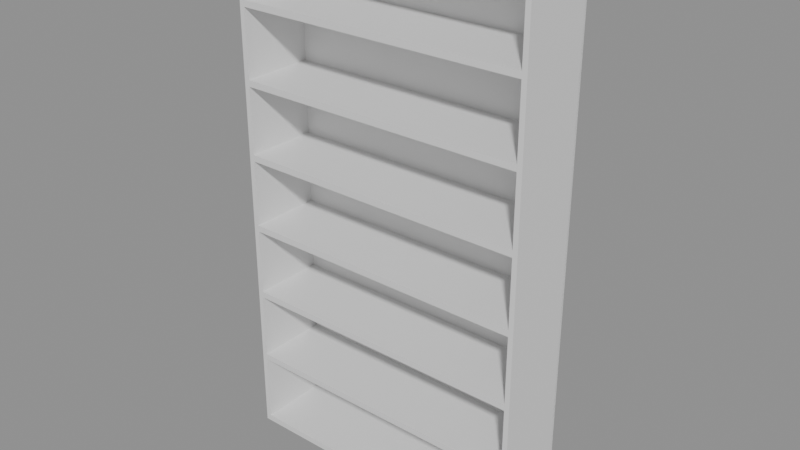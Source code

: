 # Source: e1210_after.blend  (saved by Blender 5.2.44; exported with 4.5.12 LTS)
import bpy
from mathutils import Matrix  # noqa: F401  (used for matrix-valued properties, if any)

bpy.ops.wm.read_factory_settings(use_empty=True)
scene = bpy.context.scene
scene.name = 'Scene'

# ---- materials (node trees are filled in below, after node groups)
mat_madera_roble = bpy.data.materials.new('Madera_Roble')

# ---- material node trees
mat_madera_roble.use_nodes = True; mat_madera_roble.node_tree.nodes.clear()
_N = mat_madera_roble.node_tree.nodes; _L = mat_madera_roble.node_tree.links
n0 = _N.new('ShaderNodeBsdfPrincipled'); n0.name = 'Principled BSDF'; n0.location = (-200, 100)
n0.inputs[3].default_value = 1.45
n0.inputs[10].default_value = 0.005
n1 = _N.new('ShaderNodeOutputMaterial'); n1.name = 'Material Output'; n1.location = (200, 100)
_L.new(n0.outputs[0], n1.inputs[0])
n1.is_active_output = True

# ---- meshes
me_estanteriaprincipal_lat_izq_mesh = bpy.data.meshes.new('EstanteriaPrincipal_Lat_Izq_mesh')
me_estanteriaprincipal_lat_izq_mesh.from_pydata([(0.0, 0.0, 0.0), (0.02, 0.0, 0.0), (0.02, 0.3, 0.0), (0.0, 0.3, 0.0), (0.0, 0.0, 2.1), (0.02, 0.0, 2.1), (0.02, 0.3, 2.1), (0.0, 0.3, 2.1)], [], [(0, 1, 2, 3), (4, 5, 6, 7), (0, 1, 5, 4), (1, 2, 6, 5), (2, 3, 7, 6), (3, 0, 4, 7)])
me_estanteriaprincipal_lat_izq_mesh.materials.append(mat_madera_roble)
me_estanteriaprincipal_lat_izq_mesh.update()
me_estanteriaprincipal_lat_der_mesh = bpy.data.meshes.new('EstanteriaPrincipal_Lat_Der_mesh')
me_estanteriaprincipal_lat_der_mesh.from_pydata([(0.0, 0.0, 0.0), (0.02, 0.0, 0.0), (0.02, 0.3, 0.0), (0.0, 0.3, 0.0), (0.0, 0.0, 2.1), (0.02, 0.0, 2.1), (0.02, 0.3, 2.1), (0.0, 0.3, 2.1)], [], [(0, 1, 2, 3), (4, 5, 6, 7), (0, 1, 5, 4), (1, 2, 6, 5), (2, 3, 7, 6), (3, 0, 4, 7)])
me_estanteriaprincipal_lat_der_mesh.materials.append(mat_madera_roble)
me_estanteriaprincipal_lat_der_mesh.update()
me_estanteriaprincipal_base_mesh = bpy.data.meshes.new('EstanteriaPrincipal_Base_mesh')
me_estanteriaprincipal_base_mesh.from_pydata([(0.0, 0.0, 0.0), (1.16, 0.0, 0.0), (1.16, 0.3, 0.0), (0.0, 0.3, 0.0), (0.0, 0.0, 0.025), (1.16, 0.0, 0.025), (1.16, 0.3, 0.025), (0.0, 0.3, 0.025)], [], [(0, 1, 2, 3), (4, 5, 6, 7), (0, 1, 5, 4), (1, 2, 6, 5), (2, 3, 7, 6), (3, 0, 4, 7)])
me_estanteriaprincipal_base_mesh.materials.append(mat_madera_roble)
me_estanteriaprincipal_base_mesh.update()
me_estanteriaprincipal_tapa_mesh = bpy.data.meshes.new('EstanteriaPrincipal_Tapa_mesh')
me_estanteriaprincipal_tapa_mesh.from_pydata([(0.0, 0.0, 0.0), (1.16, 0.0, 0.0), (1.16, 0.3, 0.0), (0.0, 0.3, 0.0), (0.0, 0.0, 0.025), (1.16, 0.0, 0.025), (1.16, 0.3, 0.025), (0.0, 0.3, 0.025)], [], [(0, 1, 2, 3), (4, 5, 6, 7), (0, 1, 5, 4), (1, 2, 6, 5), (2, 3, 7, 6), (3, 0, 4, 7)])
me_estanteriaprincipal_tapa_mesh.materials.append(mat_madera_roble)
me_estanteriaprincipal_tapa_mesh.update()
me_estanteriaprincipal_estante_1_mesh = bpy.data.meshes.new('EstanteriaPrincipal_Estante_1_mesh')
me_estanteriaprincipal_estante_1_mesh.from_pydata([(0.0, 0.0, 0.0), (1.16, 0.0, 0.0), (1.16, 0.3, 0.0), (0.0, 0.3, 0.0), (0.0, 0.0, 0.025), (1.16, 0.0, 0.025), (1.16, 0.3, 0.025), (0.0, 0.3, 0.025)], [], [(0, 1, 2, 3), (4, 5, 6, 7), (0, 1, 5, 4), (1, 2, 6, 5), (2, 3, 7, 6), (3, 0, 4, 7)])
me_estanteriaprincipal_estante_1_mesh.materials.append(mat_madera_roble)
me_estanteriaprincipal_estante_1_mesh.update()
me_estanteriaprincipal_estante_2_mesh = bpy.data.meshes.new('EstanteriaPrincipal_Estante_2_mesh')
me_estanteriaprincipal_estante_2_mesh.from_pydata([(0.0, 0.0, 0.0), (1.16, 0.0, 0.0), (1.16, 0.3, 0.0), (0.0, 0.3, 0.0), (0.0, 0.0, 0.025), (1.16, 0.0, 0.025), (1.16, 0.3, 0.025), (0.0, 0.3, 0.025)], [], [(0, 1, 2, 3), (4, 5, 6, 7), (0, 1, 5, 4), (1, 2, 6, 5), (2, 3, 7, 6), (3, 0, 4, 7)])
me_estanteriaprincipal_estante_2_mesh.materials.append(mat_madera_roble)
me_estanteriaprincipal_estante_2_mesh.update()
me_estanteriaprincipal_estante_3_mesh = bpy.data.meshes.new('EstanteriaPrincipal_Estante_3_mesh')
me_estanteriaprincipal_estante_3_mesh.from_pydata([(0.0, 0.0, 0.0), (1.16, 0.0, 0.0), (1.16, 0.3, 0.0), (0.0, 0.3, 0.0), (0.0, 0.0, 0.025), (1.16, 0.0, 0.025), (1.16, 0.3, 0.025), (0.0, 0.3, 0.025)], [], [(0, 1, 2, 3), (4, 5, 6, 7), (0, 1, 5, 4), (1, 2, 6, 5), (2, 3, 7, 6), (3, 0, 4, 7)])
me_estanteriaprincipal_estante_3_mesh.materials.append(mat_madera_roble)
me_estanteriaprincipal_estante_3_mesh.update()
me_estanteriaprincipal_estante_4_mesh = bpy.data.meshes.new('EstanteriaPrincipal_Estante_4_mesh')
me_estanteriaprincipal_estante_4_mesh.from_pydata([(0.0, 0.0, 0.0), (1.16, 0.0, 0.0), (1.16, 0.3, 0.0), (0.0, 0.3, 0.0), (0.0, 0.0, 0.025), (1.16, 0.0, 0.025), (1.16, 0.3, 0.025), (0.0, 0.3, 0.025)], [], [(0, 1, 2, 3), (4, 5, 6, 7), (0, 1, 5, 4), (1, 2, 6, 5), (2, 3, 7, 6), (3, 0, 4, 7)])
me_estanteriaprincipal_estante_4_mesh.materials.append(mat_madera_roble)
me_estanteriaprincipal_estante_4_mesh.update()
me_estanteriaprincipal_estante_5_mesh = bpy.data.meshes.new('EstanteriaPrincipal_Estante_5_mesh')
me_estanteriaprincipal_estante_5_mesh.from_pydata([(0.0, 0.0, 0.0), (1.16, 0.0, 0.0), (1.16, 0.3, 0.0), (0.0, 0.3, 0.0), (0.0, 0.0, 0.025), (1.16, 0.0, 0.025), (1.16, 0.3, 0.025), (0.0, 0.3, 0.025)], [], [(0, 1, 2, 3), (4, 5, 6, 7), (0, 1, 5, 4), (1, 2, 6, 5), (2, 3, 7, 6), (3, 0, 4, 7)])
me_estanteriaprincipal_estante_5_mesh.materials.append(mat_madera_roble)
me_estanteriaprincipal_estante_5_mesh.update()
me_estanteriaprincipal_estante_6_mesh = bpy.data.meshes.new('EstanteriaPrincipal_Estante_6_mesh')
me_estanteriaprincipal_estante_6_mesh.from_pydata([(0.0, 0.0, 0.0), (1.16, 0.0, 0.0), (1.16, 0.3, 0.0), (0.0, 0.3, 0.0), (0.0, 0.0, 0.025), (1.16, 0.0, 0.025), (1.16, 0.3, 0.025), (0.0, 0.3, 0.025)], [], [(0, 1, 2, 3), (4, 5, 6, 7), (0, 1, 5, 4), (1, 2, 6, 5), (2, 3, 7, 6), (3, 0, 4, 7)])
me_estanteriaprincipal_estante_6_mesh.materials.append(mat_madera_roble)
me_estanteriaprincipal_estante_6_mesh.update()
me_estanteriaprincipal_fondo_mesh = bpy.data.meshes.new('EstanteriaPrincipal_Fondo_mesh')
me_estanteriaprincipal_fondo_mesh.from_pydata([(0.0, 0.0, 0.0), (1.2, 0.0, 0.0), (1.2, 0.01, 0.0), (0.0, 0.01, 0.0), (0.0, 0.0, 2.1), (1.2, 0.0, 2.1), (1.2, 0.01, 2.1), (0.0, 0.01, 2.1)], [], [(0, 1, 2, 3), (4, 5, 6, 7), (0, 1, 5, 4), (1, 2, 6, 5), (2, 3, 7, 6), (3, 0, 4, 7)])
me_estanteriaprincipal_fondo_mesh.materials.append(mat_madera_roble)
me_estanteriaprincipal_fondo_mesh.update()

# ---- objects
ob_estanteriaprincipal = bpy.data.objects.new('EstanteriaPrincipal', None)
ob_estanteriaprincipal_lat_izq = bpy.data.objects.new('EstanteriaPrincipal_Lat_Izq', me_estanteriaprincipal_lat_izq_mesh)
ob_estanteriaprincipal_lat_der = bpy.data.objects.new('EstanteriaPrincipal_Lat_Der', me_estanteriaprincipal_lat_der_mesh)
ob_estanteriaprincipal_base = bpy.data.objects.new('EstanteriaPrincipal_Base', me_estanteriaprincipal_base_mesh)
ob_estanteriaprincipal_tapa = bpy.data.objects.new('EstanteriaPrincipal_Tapa', me_estanteriaprincipal_tapa_mesh)
ob_estanteriaprincipal_estante_1 = bpy.data.objects.new('EstanteriaPrincipal_Estante_1', me_estanteriaprincipal_estante_1_mesh)
ob_estanteriaprincipal_estante_2 = bpy.data.objects.new('EstanteriaPrincipal_Estante_2', me_estanteriaprincipal_estante_2_mesh)
ob_estanteriaprincipal_estante_3 = bpy.data.objects.new('EstanteriaPrincipal_Estante_3', me_estanteriaprincipal_estante_3_mesh)
ob_estanteriaprincipal_estante_4 = bpy.data.objects.new('EstanteriaPrincipal_Estante_4', me_estanteriaprincipal_estante_4_mesh)
ob_estanteriaprincipal_estante_5 = bpy.data.objects.new('EstanteriaPrincipal_Estante_5', me_estanteriaprincipal_estante_5_mesh)
ob_estanteriaprincipal_estante_6 = bpy.data.objects.new('EstanteriaPrincipal_Estante_6', me_estanteriaprincipal_estante_6_mesh)
ob_estanteriaprincipal_fondo = bpy.data.objects.new('EstanteriaPrincipal_Fondo', me_estanteriaprincipal_fondo_mesh)

# ---- transforms, parenting, visibility, modifiers, constraints
ob_estanteriaprincipal.location = (0.0, 0.0, 0.0)
ob_estanteriaprincipal.empty_display_type = 'ARROWS'
ob_estanteriaprincipal_lat_izq.parent = ob_estanteriaprincipal
ob_estanteriaprincipal_lat_izq.location = (0.0, 0.0, 0.0)
ob_estanteriaprincipal_lat_der.parent = ob_estanteriaprincipal
ob_estanteriaprincipal_lat_der.location = (1.18, 0.0, 0.0)
ob_estanteriaprincipal_base.parent = ob_estanteriaprincipal
ob_estanteriaprincipal_base.location = (0.02, 0.0, 0.0)
ob_estanteriaprincipal_tapa.parent = ob_estanteriaprincipal
ob_estanteriaprincipal_tapa.location = (0.02, 0.0, 2.075)
ob_estanteriaprincipal_estante_1.parent = ob_estanteriaprincipal
ob_estanteriaprincipal_estante_1.location = (0.02, 0.0, 0.3054)
ob_estanteriaprincipal_estante_2.parent = ob_estanteriaprincipal
ob_estanteriaprincipal_estante_2.location = (0.02, 0.0, 0.5982)
ob_estanteriaprincipal_estante_3.parent = ob_estanteriaprincipal
ob_estanteriaprincipal_estante_3.location = (0.02, 0.0, 0.8911)
ob_estanteriaprincipal_estante_4.parent = ob_estanteriaprincipal
ob_estanteriaprincipal_estante_4.location = (0.02, 0.0, 1.184)
ob_estanteriaprincipal_estante_5.parent = ob_estanteriaprincipal
ob_estanteriaprincipal_estante_5.location = (0.02, 0.0, 1.477)
ob_estanteriaprincipal_estante_6.parent = ob_estanteriaprincipal
ob_estanteriaprincipal_estante_6.location = (0.02, 0.0, 1.77)
ob_estanteriaprincipal_fondo.parent = ob_estanteriaprincipal
ob_estanteriaprincipal_fondo.location = (0.0, 0.29, 0.0)

# ---- collection membership
scene.collection.objects.link(ob_estanteriaprincipal)
scene.collection.objects.link(ob_estanteriaprincipal_lat_izq)
scene.collection.objects.link(ob_estanteriaprincipal_lat_der)
scene.collection.objects.link(ob_estanteriaprincipal_base)
scene.collection.objects.link(ob_estanteriaprincipal_tapa)
scene.collection.objects.link(ob_estanteriaprincipal_estante_1)
scene.collection.objects.link(ob_estanteriaprincipal_estante_2)
scene.collection.objects.link(ob_estanteriaprincipal_estante_3)
scene.collection.objects.link(ob_estanteriaprincipal_estante_4)
scene.collection.objects.link(ob_estanteriaprincipal_estante_5)
scene.collection.objects.link(ob_estanteriaprincipal_estante_6)
scene.collection.objects.link(ob_estanteriaprincipal_fondo)

# ---- scene / render settings (as saved in the file)
scene.frame_start = 1; scene.frame_end = 250; scene.frame_set(1)
scene.render.engine = 'BLENDER_EEVEE_NEXT'
scene.render.bake_bias = 0.0
scene.render.bake_samples = 0
scene.render.compositor_device = 'GPU'
scene.eevee.use_volume_custom_range = False
scene.eevee.fast_gi_thickness_near = 0.1
scene.eevee.fast_gi_thickness_far = 0.0
scene.eevee.ray_tracing_options.screen_trace_thickness = 0.1
bpy.context.view_layer.update()

# ---- added for rendering (the .blend has no active camera and no usable light): camera, sun + grey world if the file has none
cam_auto = bpy.data.cameras.new('AutoCamera')
cam_auto.lens = 50.0
cam_auto.sensor_width = 36.0
cam_auto.clip_end = 1000.0
ob_auto_camera = bpy.data.objects.new('AutoCamera', cam_auto)
scene.collection.objects.link(ob_auto_camera)
ob_auto_camera.location = (2.85497, -2.55596, 2.85397)
ob_auto_camera.rotation_euler = (1.09748, -7.21219e-08, 0.694738)
scene.camera = ob_auto_camera
light_auto_sun = bpy.data.lights.new('AutoSun', 'SUN')
light_auto_sun.energy = 3.0
light_auto_sun.angle = 0.0523599
ob_auto_sun = bpy.data.objects.new('AutoSun', light_auto_sun)
scene.collection.objects.link(ob_auto_sun)
ob_auto_sun.rotation_euler = (0.872665, 0.174533, 0.523599)
if scene.world is None:
    world_auto = bpy.data.worlds.new('AutoWorld')
    world_auto.color = (0.3, 0.3, 0.3)
    scene.world = world_auto
bpy.context.view_layer.update()
